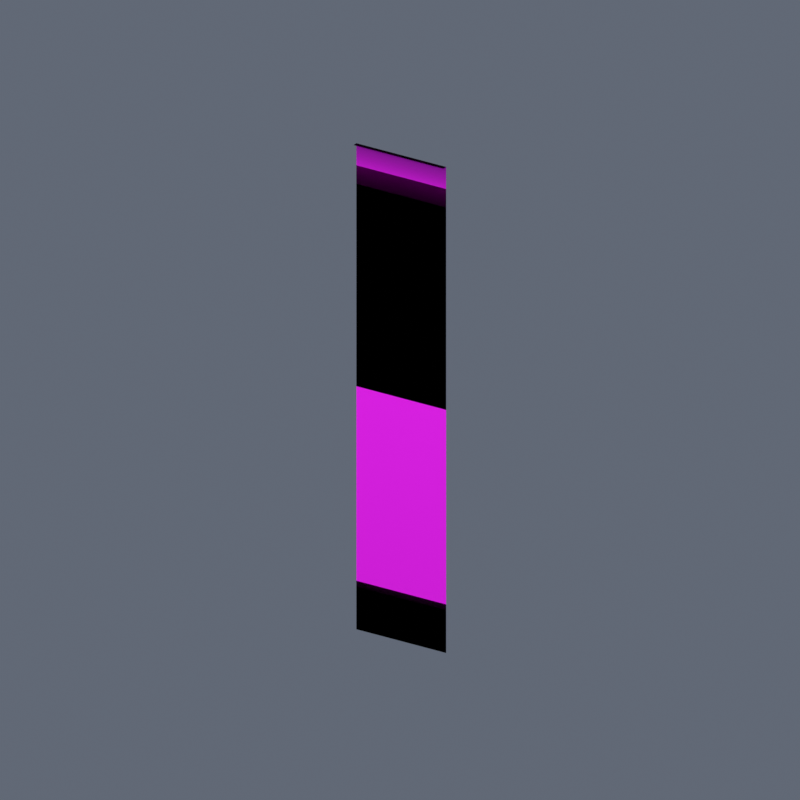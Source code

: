 # Source: Fluxara_Vertical_Banner.blend  (saved by Blender 4.5.92; exported with 4.5.12 LTS)
import bpy
from mathutils import Matrix  # noqa: F401  (used for matrix-valued properties, if any)

bpy.ops.wm.read_factory_settings(use_empty=True)
scene = bpy.context.scene
scene.name = 'Scene'

# ---- images (referenced by path relative to the original .blend; pixels are not part of the script)
import os
ASSET_DIR = os.environ.get("B2B_ASSET_DIR", "")  # directory of the original .blend (textures are referenced by path, not embedded)
HERE = os.path.dirname(os.path.abspath(__file__))  # packed textures are extracted next to this script under _unpacked/

def load_image(name, relpath, width, height, colorspace="sRGB"):
    """Load a texture the original file referenced (path relative to the .blend, or extracted next to this script)."""
    p = next((c for c in (os.path.join(HERE, relpath), os.path.join(ASSET_DIR, relpath)) if relpath and os.path.exists(c)), "")
    if p:
        img = bpy.data.images.load(p, check_existing=True)
        img.name = name
    else:  # same state as the original file: an image datablock whose file is absent (Cycles renders it pink)
        img = bpy.data.images.new(name, width, height)
        img.source = "FILE"
        img.filepath = "//" + (relpath or name)
    img.colorspace_settings.name = colorspace
    return img
img_fluxara_vertical_banner_png = load_image('fluxara_vertical_banner.png', 'library/fluxara_driftlib_fluxara_driftVertical_a/fluxara_vertical_banner.png', 1024, 1024, 'sRGB')

# ---- materials (node trees are filled in below, after node groups)
mat_fluxara_vertical_banner = bpy.data.materials.new('fluxara_vertical_banner')

# ---- material node trees
mat_fluxara_vertical_banner.use_nodes = True; mat_fluxara_vertical_banner.node_tree.nodes.clear()
_N = mat_fluxara_vertical_banner.node_tree.nodes; _L = mat_fluxara_vertical_banner.node_tree.links
n0 = _N.new('ShaderNodeBsdfPrincipled'); n0.name = 'Principled BSDF'; n0.location = (-200, 100)
n0.inputs[2].default_value = 0.75
n1 = _N.new('ShaderNodeOutputMaterial'); n1.name = 'Material Output'; n1.location = (200, 100)
n2 = _N.new('ShaderNodeTexImage'); n2.name = 'Image Texture'; n2.location = (0, 0)
n2.image = img_fluxara_vertical_banner_png
n3 = _N.new('ShaderNodeVertexColor'); n3.name = 'Color Attribute'; n3.location = (0, 0)
n3.layer_name = 'Color'
n4 = _N.new('ShaderNodeMixRGB'); n4.name = 'Mix (Legacy)'; n4.location = (0, 0)
n4.blend_type = 'MULTIPLY'
n4.inputs[0].default_value = 1.0
_L.new(n0.outputs[0], n1.inputs[0])
_L.new(n2.outputs[0], n4.inputs[1])
_L.new(n3.outputs[0], n4.inputs[2])
_L.new(n2.outputs[0], n0.inputs[0])
_L.new(n2.outputs[1], n0.inputs[4])
n1.is_active_output = True

# ---- world
world_preview = bpy.data.worlds.new('Preview'); scene.world = world_preview
world_preview.use_nodes = True; world_preview.node_tree.nodes.clear()
_N = world_preview.node_tree.nodes; _L = world_preview.node_tree.links
n0 = _N.new('ShaderNodeBackground'); n0.name = 'Background'; n0.location = (-200, 100)
n0.inputs[0].default_value = (0.12, 0.14, 0.18, 1.0)
n1 = _N.new('ShaderNodeOutputWorld'); n1.name = 'World Output'; n1.location = (200, 100)
_L.new(n0.outputs[0], n1.inputs[0])
n1.is_active_output = True

# ---- cameras
cam_camera = bpy.data.cameras.new('Camera')
cam_camera.type = 'ORTHO'
cam_camera.ortho_scale = 14.99

# ---- lights
light_area = bpy.data.lights.new('Area', 'AREA')
light_area.energy = 2.496e+04
light_area.size = 39.97
light_area.size_y = 1.0
light_area_001 = bpy.data.lights.new('Area.001', 'AREA')
light_area_001.energy = 9986.0
light_area_001.size = 39.97
light_area_001.size_y = 1.0

# ---- meshes
me_fluxara_verticalbanner_mesh = bpy.data.meshes.new('Fluxara_VerticalBanner_Mesh')
me_fluxara_verticalbanner_mesh.from_pydata([(1.0, 2.98e-08, -9.493), (1.0, 1.987e-08, -7.827), (0.0, 1.987e-08, -7.827), (0.0, 2.98e-08, -9.493), (1.0, -9.934e-09, -2.831), (1.0, -1.987e-08, -1.165), (0.0, -1.987e-08, -1.165), (0.0, -9.934e-09, -2.831), (1.0, 9.934e-09, -6.162), (1.0, 0.0, -4.496), (0.0, 0.0, -4.496), (0.0, 9.934e-09, -6.162), (-1.0, 1.987e-08, -7.827), (-1.0, 2.98e-08, -9.493), (-1.0, -1.987e-08, -1.165), (-1.0, -9.934e-09, -2.831), (-1.0, 0.0, -4.496), (-1.0, 9.934e-09, -6.162), (1.0, -2.484e-08, -0.3327), (0.0, -2.484e-08, -0.3327), (-1.0, -2.484e-08, -0.3327), (1.0, -2.98e-08, 0.5), (0.0, -2.98e-08, 0.5), (-1.0, -2.98e-08, 0.5), (-1.0, -0.1, 0.5), (-1.391e-08, -0.1, 0.5), (1.0, -0.1, 0.5), (1.0, 5.96e-08, -9.493), (0.0, 5.96e-08, -9.493), (0.0, 0.0, -7.827), (1.0, 0.0, -7.827), (1.0, 0.0, -2.831), (0.0, 0.0, -2.831), (0.0, 0.0, -1.165), (1.0, 0.0, -1.165), (1.0, 0.0, -6.162), (0.0, 0.0, -6.162), (0.0, 0.0, -4.496), (1.0, 0.0, -4.496), (-1.0, 5.96e-08, -9.493), (-1.0, 0.0, -7.827), (-1.0, 0.0, -2.831), (-1.0, 0.0, -1.165), (-1.0, 0.0, -6.162), (-1.0, 0.0, -4.496), (0.0, 0.0, -0.3327), (1.0, 0.0, -0.3327), (-1.0, 0.0, -0.3327), (0.0, -5.96e-08, 0.5), (1.0, -5.96e-08, 0.5), (-1.0, -5.96e-08, 0.5), (-1.0, -0.1, 0.5), (0.0, -0.1, 0.5), (1.0, -0.1, 0.5)], [], [(2, 1, 0), (2, 0, 3), (6, 5, 4), (6, 4, 7), (10, 9, 8), (10, 8, 11), (12, 2, 3), (12, 3, 13), (14, 6, 7), (14, 7, 15), (16, 10, 11), (16, 11, 17), (19, 18, 5), (19, 5, 6), (20, 19, 6), (20, 6, 14), (22, 21, 18), (22, 18, 19), (23, 22, 19), (23, 19, 20), (22, 23, 24), (22, 24, 25), (21, 22, 25), (21, 25, 26), (29, 28, 27), (29, 27, 30), (33, 32, 31), (33, 31, 34), (37, 36, 35), (37, 35, 38), (40, 39, 28), (40, 28, 29), (42, 41, 32), (42, 32, 33), (44, 43, 36), (44, 36, 37), (45, 33, 34), (45, 34, 46), (47, 42, 33), (47, 33, 45), (48, 45, 46), (48, 46, 49), (50, 47, 45), (50, 45, 48), (48, 52, 51), (48, 51, 50), (49, 53, 52), (49, 52, 48), (11, 8, 1), (11, 1, 2), (17, 11, 2), (17, 2, 12), (7, 4, 9), (7, 9, 10), (15, 7, 10), (15, 10, 16), (36, 29, 30), (36, 30, 35), (43, 40, 29), (43, 29, 36), (32, 37, 38), (32, 38, 31), (41, 44, 37), (41, 37, 32)])
me_fluxara_verticalbanner_mesh.polygons.foreach_set('use_smooth', [True] * 64)
_uv = me_fluxara_verticalbanner_mesh.uv_layers.new(name='UVMap')
_uv.uv.foreach_set('vector', [0.4998, 0.1665, 1.907e-06, 0.1665, 1.907e-06, 0.0, 0.4998, 0.1665, 1.907e-06, 0.0, 0.4998, 0.0, 0.4998, 0.9061, 0.0, 0.9061, 0.0, 0.8666, 0.4998, 0.9061, 0.0, 0.8666, 0.4998, 0.8666, 0.4998, 0.5996, 0.0, 0.5996, 0.0, 0.333, 0.4998, 0.5996, 0.0, 0.333, 0.4998, 0.333, 1.0, 0.1665, 0.4998, 0.1665, 0.4998, 0.0, 1.0, 0.1665, 0.4998, 0.0, 1.0, 0.0, 1.0, 0.9061, 0.4998, 0.9061, 0.4998, 0.8666, 1.0, 0.9061, 0.4998, 0.8666, 1.0, 0.8666, 1.0, 0.5996, 0.4998, 0.5996, 0.4998, 0.333, 1.0, 0.5996, 0.4998, 0.333, 1.0, 0.333, 0.4998, 0.9333, 0.0, 0.9333, 0.0, 0.9061, 0.4998, 0.9333, 0.0, 0.9061, 0.4998, 0.9061, 1.0, 0.9333, 0.4998, 0.9333, 0.4998, 0.9061, 1.0, 0.9333, 0.4998, 0.9061, 1.0, 0.9061, 0.4998, 1.0, 1.907e-06, 1.0, 0.0, 0.9333, 0.4998, 1.0, 0.0, 0.9333, 0.4998, 0.9333, 1.0, 1.0, 0.4998, 1.0, 0.4998, 0.9333, 1.0, 1.0, 0.4998, 0.9333, 1.0, 0.9333, 0.4998, 1.0, 1.0, 1.0, 1.0, 1.0, 0.4998, 1.0, 1.0, 1.0, 0.4998, 1.0, 1.907e-06, 1.0, 0.4998, 1.0, 0.4998, 1.0, 1.907e-06, 1.0, 0.4998, 1.0, 1.907e-06, 1.0, 0.4998, 0.1665, 0.4998, 0.0, 1.0, 0.0, 0.4998, 0.1665, 1.0, 0.0, 1.0, 0.1665, 0.4998, 0.9061, 0.4998, 0.8666, 1.0, 0.8666, 0.4998, 0.9061, 1.0, 0.8666, 1.0, 0.9061, 0.4998, 0.5996, 0.4998, 0.333, 1.0, 0.333, 0.4998, 0.5996, 1.0, 0.333, 1.0, 0.5996, 1.907e-06, 0.1665, 0.0, 0.0, 0.4998, 0.0, 1.907e-06, 0.1665, 0.4998, 0.0, 0.4998, 0.1665, 1.907e-06, 0.9061, 3.815e-06, 0.8666, 0.4998, 0.8666, 1.907e-06, 0.9061, 0.4998, 0.8666, 0.4998, 0.9061, 3.815e-06, 0.5996, 3.815e-06, 0.333, 0.4998, 0.333, 3.815e-06, 0.5996, 0.4998, 0.333, 0.4998, 0.5996, 0.4998, 0.9333, 0.4998, 0.9061, 1.0, 0.9061, 0.4998, 0.9333, 1.0, 0.9061, 1.0, 0.9333, 1.907e-06, 0.9333, 1.907e-06, 0.9061, 0.4998, 0.9061, 1.907e-06, 0.9333, 0.4998, 0.9061, 0.4998, 0.9333, 0.4998, 1.0, 0.4998, 0.9333, 1.0, 0.9333, 0.4998, 1.0, 1.0, 0.9333, 1.0, 1.0, 0.0, 1.0, 1.907e-06, 0.9333, 0.4998, 0.9333, 0.0, 1.0, 0.4998, 0.9333, 0.4998, 1.0, 0.4998, 1.0, 0.4998, 1.0, 0.0, 1.0, 0.4998, 1.0, 0.0, 1.0, 0.0, 1.0, 1.0, 1.0, 1.0, 1.0, 0.4998, 1.0, 1.0, 1.0, 0.4998, 1.0, 0.4998, 1.0, 0.4998, 0.333, 0.0, 0.333, 1.907e-06, 0.1665, 0.4998, 0.333, 1.907e-06, 0.1665, 0.4998, 0.1665, 1.0, 0.333, 0.4998, 0.333, 0.4998, 0.1665, 1.0, 0.333, 0.4998, 0.1665, 1.0, 0.1665, 0.4998, 0.8666, 0.0, 0.8666, 0.0, 0.5996, 0.4998, 0.8666, 0.0, 0.5996, 0.4998, 0.5996, 1.0, 0.8666, 0.4998, 0.8666, 0.4998, 0.5996, 1.0, 0.8666, 0.4998, 0.5996, 1.0, 0.5996, 0.4998, 0.333, 0.4998, 0.1665, 1.0, 0.1665, 0.4998, 0.333, 1.0, 0.1665, 1.0, 0.333, 3.815e-06, 0.333, 1.907e-06, 0.1665, 0.4998, 0.1665, 3.815e-06, 0.333, 0.4998, 0.1665, 0.4998, 0.333, 0.4998, 0.8666, 0.4998, 0.5996, 1.0, 0.5996, 0.4998, 0.8666, 1.0, 0.5996, 1.0, 0.8666, 3.815e-06, 0.8666, 3.815e-06, 0.5996, 0.4998, 0.5996, 3.815e-06, 0.8666, 0.4998, 0.5996, 0.4998, 0.8666])
_ca = me_fluxara_verticalbanner_mesh.color_attributes.new('Color', 'BYTE_COLOR', 'POINT')
_ca.data.foreach_set('color', [0.01444, 0.01444, 0.01444, 1.0, 0.15, 0.15, 0.15, 1.0, 0.15, 0.15, 0.15, 1.0, 0.01444, 0.01444, 0.01444, 1.0, 0.09084, 0.09084, 0.09084, 1.0, 0.0356, 0.0356, 0.0356, 1.0, 0.0356, 0.0356, 0.0356, 1.0, 0.09084, 0.09084, 0.09084, 1.0, 0.3467, 0.3467, 0.3467, 1.0, 0.1946, 0.1946, 0.1946, 1.0, 0.1946, 0.1946, 0.1946, 1.0, 0.3467, 0.3467, 0.3467, 1.0, 0.15, 0.15, 0.15, 1.0, 0.01938, 0.01938, 0.01938, 1.0, 0.0356, 0.0356, 0.0356, 1.0, 0.09084, 0.09084, 0.09084, 1.0, 0.1946, 0.1946, 0.1946, 1.0, 0.3467, 0.3467, 0.3467, 1.0, 0.0, 0.0, 0.0, 1.0, 0.0, 0.0, 0.0, 1.0, 0.0, 0.0, 0.0, 1.0, 0.0, 0.0, 0.0, 1.0, 0.0, 0.0, 0.0, 1.0, 0.0, 0.0, 0.0, 1.0, 0.0, 0.0, 0.0, 1.0, 0.0, 0.0, 0.0, 1.0, 0.0, 0.0, 0.0, 1.0, 0.016, 0.016, 0.016, 1.0, 0.01444, 0.01444, 0.01444, 1.0, 0.15, 0.15, 0.15, 1.0, 0.15, 0.15, 0.15, 1.0, 0.09084, 0.09084, 0.09084, 1.0, 0.09084, 0.09084, 0.09084, 1.0, 0.0356, 0.0356, 0.0356, 1.0, 0.0356, 0.0356, 0.0356, 1.0, 0.3467, 0.3467, 0.3467, 1.0, 0.3467, 0.3467, 0.3467, 1.0, 0.1946, 0.1946, 0.1946, 1.0, 0.1946, 0.1946, 0.1946, 1.0, 0.01444, 0.01444, 0.01444, 1.0, 0.15, 0.15, 0.15, 1.0, 0.09084, 0.09084, 0.09084, 1.0, 0.0356, 0.0356, 0.0356, 1.0, 0.3467, 0.3467, 0.3467, 1.0, 0.1946, 0.1946, 0.1946, 1.0, 0.0, 0.0, 0.0, 1.0, 0.0, 0.0, 0.0, 1.0, 0.0, 0.0, 0.0, 1.0, 0.0, 0.0, 0.0, 1.0, 0.0, 0.0, 0.0, 1.0, 0.0, 0.0, 0.0, 1.0, 0.0, 0.0, 0.0, 1.0, 0.0, 0.0, 0.0, 1.0, 0.0, 0.0, 0.0, 1.0])
me_fluxara_verticalbanner_mesh.materials.append(mat_fluxara_vertical_banner)
me_fluxara_verticalbanner_mesh.update()
me_fluxara_verticalbanner_mesh.normals_split_custom_set([tuple(v) for v in zip(*[iter([0.0, 1.0, 5.965e-09, 0.0, 1.0, 5.965e-09, 0.0, 1.0, 5.965e-09, 0.0, 1.0, 5.965e-09, 0.0, 1.0, 5.965e-09, 0.0, 1.0, 5.965e-09, 6.077e-16, 1.0, 5.965e-09, 0.0, 1.0, 5.965e-09, 0.0, 1.0, 5.965e-09, 6.077e-16, 1.0, 5.965e-09, 0.0, 1.0, 5.965e-09, 1.25e-15, 1.0, 5.965e-09, 3.672e-16, 1.0, 5.965e-09, 0.0, 1.0, 5.965e-09, 0.0, 1.0, 5.965e-09, 3.672e-16, 1.0, 5.965e-09, 0.0, 1.0, 5.965e-09, 1.399e-15, 1.0, 5.965e-09, 0.0, 1.0, 5.965e-09, 0.0, 1.0, 5.965e-09, 0.0, 1.0, 5.965e-09, 0.0, 1.0, 5.965e-09, 0.0, 1.0, 5.965e-09, 0.0, 1.0, 5.965e-09, 6.994e-16, 1.0, 5.965e-09, 6.077e-16, 1.0, 5.965e-09, 1.25e-15, 1.0, 5.965e-09, 6.994e-16, 1.0, 5.965e-09, 1.25e-15, 1.0, 5.965e-09, 1.399e-15, 1.0, 5.965e-09, 1.469e-15, 1.0, 5.965e-09, 3.672e-16, 1.0, 5.965e-09, 1.399e-15, 1.0, 5.965e-09, 1.469e-15, 1.0, 5.965e-09, 1.399e-15, 1.0, 5.965e-09, 4.266e-15, 1.0, 5.965e-09, 1.702e-16, 1.0, 5.965e-09, 0.0, 1.0, 5.965e-09, 0.0, 1.0, 5.965e-09, 1.702e-16, 1.0, 5.965e-09, 0.0, 1.0, 5.965e-09, 6.077e-16, 1.0, 5.965e-09, 2.845e-16, 1.0, 5.965e-09, 1.702e-16, 1.0, 5.965e-09, 6.077e-16, 1.0, 5.965e-09, 2.845e-16, 1.0, 5.965e-09, 6.077e-16, 1.0, 5.965e-09, 6.994e-16, 1.0, 5.965e-09, 0.0, 0.7071, 0.7071, 0.0, 0.7071, 0.7071, 0.0, 1.0, 5.965e-09, 0.0, 0.7071, 0.7071, 0.0, 1.0, 5.965e-09, 1.702e-16, 1.0, 5.965e-09, 1.315e-16, 0.7071, 0.7071, 0.0, 0.7071, 0.7071, 1.702e-16, 1.0, 5.965e-09, 1.315e-16, 0.7071, 0.7071, 1.702e-16, 1.0, 5.965e-09, 2.845e-16, 1.0, 5.965e-09, 0.0, 0.7071, 0.7071, 1.315e-16, 0.7071, 0.7071, 0.0, 0.0, 1.0, 0.0, 0.7071, 0.7071, 0.0, 0.0, 1.0, 0.0, 0.0, 1.0, 0.0, 0.7071, 0.7071, 0.0, 0.7071, 0.7071, 0.0, 0.0, 1.0, 0.0, 0.7071, 0.7071, 0.0, 0.0, 1.0, 0.0, 0.0, 1.0, 0.0, -1.0, -1.789e-08, 0.0, -1.0, -3.579e-08, 0.0, -1.0, -3.579e-08, 0.0, -1.0, -1.789e-08, 0.0, -1.0, -3.579e-08, 0.0, -1.0, -1.789e-08, 0.0, -1.0, 0.0, 0.0, -1.0, 0.0, 0.0, -1.0, 0.0, 0.0, -1.0, 0.0, 0.0, -1.0, 0.0, 0.0, -1.0, 0.0, 0.0, -1.0, 0.0, 0.0, -1.0, 0.0, 0.0, -1.0, 0.0, 0.0, -1.0, 0.0, 0.0, -1.0, 0.0, 0.0, -1.0, 0.0, 0.0, -1.0, -1.789e-08, 0.0, -1.0, -3.579e-08, 0.0, -1.0, -3.579e-08, 0.0, -1.0, -1.789e-08, 0.0, -1.0, -3.579e-08, 0.0, -1.0, -1.789e-08, 0.0, -1.0, 0.0, 0.0, -1.0, 0.0, 0.0, -1.0, 0.0, 0.0, -1.0, 0.0, 0.0, -1.0, 0.0, 0.0, -1.0, 0.0, 0.0, -1.0, 0.0, 0.0, -1.0, 0.0, 0.0, -1.0, 0.0, 0.0, -1.0, 0.0, 0.0, -1.0, 0.0, 0.0, -1.0, 0.0, -4.715e-16, -1.0, -3.579e-08, 0.0, -1.0, 0.0, 0.0, -1.0, 0.0, -4.715e-16, -1.0, -3.579e-08, 0.0, -1.0, 0.0, 0.0, -1.0, -3.579e-08, -2.133e-15, -1.0, -3.579e-08, 0.0, -1.0, 0.0, 0.0, -1.0, 0.0, -2.133e-15, -1.0, -3.579e-08, 0.0, -1.0, 0.0, -4.715e-16, -1.0, -3.579e-08, 0.0, -0.7071, -0.7071, -4.715e-16, -1.0, -3.579e-08, 0.0, -1.0, -3.579e-08, 0.0, -0.7071, -0.7071, 0.0, -1.0, -3.579e-08, 0.0, -0.7071, -0.7071, -1.683e-15, -0.7071, -0.7071, -2.133e-15, -1.0, -3.579e-08, -4.715e-16, -1.0, -3.579e-08, -1.683e-15, -0.7071, -0.7071, -4.715e-16, -1.0, -3.579e-08, 0.0, -0.7071, -0.7071, 0.0, -0.7071, -0.7071, 0.0, 0.0, -1.0, 0.0, 0.0, -1.0, 0.0, -0.7071, -0.7071, 0.0, 0.0, -1.0, -1.683e-15, -0.7071, -0.7071, 0.0, -0.7071, -0.7071, 0.0, 0.0, -1.0, 0.0, 0.0, -1.0, 0.0, -0.7071, -0.7071, 0.0, 0.0, -1.0, 0.0, -0.7071, -0.7071, 1.399e-15, 1.0, 5.965e-09, 0.0, 1.0, 5.965e-09, 0.0, 1.0, 5.965e-09, 1.399e-15, 1.0, 5.965e-09, 0.0, 1.0, 5.965e-09, 0.0, 1.0, 5.965e-09, 4.266e-15, 1.0, 5.965e-09, 1.399e-15, 1.0, 5.965e-09, 0.0, 1.0, 5.965e-09, 4.266e-15, 1.0, 5.965e-09, 0.0, 1.0, 5.965e-09, 0.0, 1.0, 5.965e-09, 1.25e-15, 1.0, 5.965e-09, 0.0, 1.0, 5.965e-09, 0.0, 1.0, 5.965e-09, 1.25e-15, 1.0, 5.965e-09, 0.0, 1.0, 5.965e-09, 3.672e-16, 1.0, 5.965e-09, 1.399e-15, 1.0, 5.965e-09, 1.25e-15, 1.0, 5.965e-09, 3.672e-16, 1.0, 5.965e-09, 1.399e-15, 1.0, 5.965e-09, 3.672e-16, 1.0, 5.965e-09, 1.469e-15, 1.0, 5.965e-09, 0.0, -1.0, 0.0, 0.0, -1.0, -1.789e-08, 0.0, -1.0, -1.789e-08, 0.0, -1.0, 0.0, 0.0, -1.0, -1.789e-08, 0.0, -1.0, 0.0, 0.0, -1.0, 0.0, 0.0, -1.0, -1.789e-08, 0.0, -1.0, -1.789e-08, 0.0, -1.0, 0.0, 0.0, -1.0, -1.789e-08, 0.0, -1.0, 0.0, 0.0, -1.0, 0.0, 0.0, -1.0, 0.0, 0.0, -1.0, 0.0, 0.0, -1.0, 0.0, 0.0, -1.0, 0.0, 0.0, -1.0, 0.0, 0.0, -1.0, 0.0, 0.0, -1.0, 0.0, 0.0, -1.0, 0.0, 0.0, -1.0, 0.0, 0.0, -1.0, 0.0, 0.0, -1.0, 0.0])] * 3)])

# ---- objects
ob_fluxara_verticalbanner = bpy.data.objects.new('Fluxara_VerticalBanner', me_fluxara_verticalbanner_mesh)
ob_camera = bpy.data.objects.new('Camera', cam_camera)
ob_area = bpy.data.objects.new('Area', light_area)
ob_area_001 = bpy.data.objects.new('Area.001', light_area_001)

# ---- transforms, parenting, visibility, modifiers, constraints
ob_fluxara_verticalbanner.location = (0.0, 0.0, 0.0)
ob_camera.location = (17.99, -28.03, 10.49)
ob_camera.rotation_euler = (1.147, 6.76e-09, 0.5713)
ob_area.location = (19.99, -30.03, 35.48)
ob_area.rotation_euler = (0.7336, 2.988e-08, 0.588)
ob_area_001.location = (-29.98, -10.04, 15.49)
ob_area_001.rotation_euler = (1.007, -7.908e-08, -1.249)

# ---- collection membership
scene.collection.objects.link(ob_fluxara_verticalbanner)
scene.collection.objects.link(ob_camera)
scene.collection.objects.link(ob_area)
scene.collection.objects.link(ob_area_001)

# ---- scene / render settings (as saved in the file)
scene.camera = ob_camera
scene.frame_start = 1; scene.frame_end = 250; scene.frame_set(1)
scene.render.engine = 'BLENDER_EEVEE_NEXT'
scene.render.resolution_x = 800
scene.render.resolution_y = 800
scene.view_settings.view_transform = 'Standard'
bpy.context.view_layer.update()
